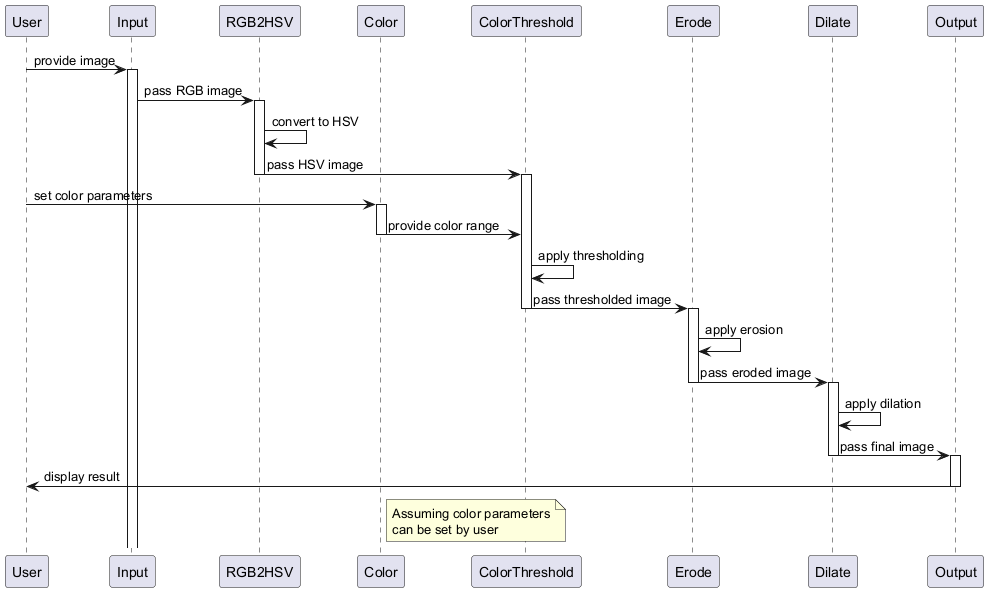

The diagram above was rendered by PlantUML. Its source (embedded in the PNG):
@startuml
participant "User" as user
participant "Input" as input
participant "RGB2HSV" as rgb2hsv
participant "Color" as color
participant "ColorThreshold" as threshold
participant "Erode" as erode
participant "Dilate" as dilate
participant "Output" as output

user -> input : provide image
activate input
input -> rgb2hsv : pass RGB image
activate rgb2hsv
rgb2hsv -> rgb2hsv : convert to HSV
rgb2hsv -> threshold : pass HSV image
deactivate rgb2hsv
activate threshold

user -> color : set color parameters
activate color
color -> threshold : provide color range
deactivate color

threshold -> threshold : apply thresholding
threshold -> erode : pass thresholded image
deactivate threshold
activate erode

erode -> erode : apply erosion
erode -> dilate : pass eroded image
deactivate erode
activate dilate

dilate -> dilate : apply dilation
dilate -> output : pass final image
deactivate dilate
activate output

output -> user : display result
deactivate output

note right of color
  Assuming color parameters
  can be set by user
end note
@enduml